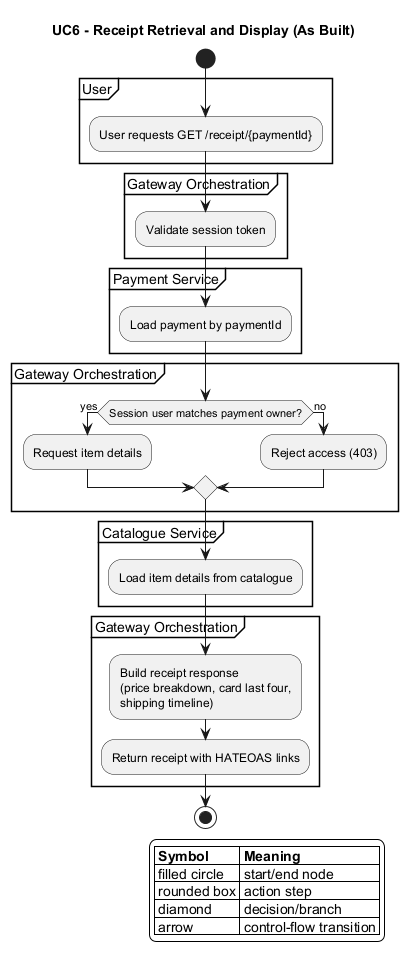

The diagram above was rendered by PlantUML. Its source (embedded in the PNG):
@startuml
title UC6 - Receipt Retrieval and Display (As Built)

skinparam backgroundColor #FFFFFF
skinparam shadowing false

start
partition "User" {
  :User requests GET /receipt/{paymentId};
}
partition "Gateway Orchestration" {
  :Validate session token;
}
partition "Payment Service" {
  :Load payment by paymentId;
}
partition "Gateway Orchestration" {
  if (Session user matches payment owner?) then (yes)
    :Request item details;
  else (no)
    :Reject access (403);
  endif
}
partition "Catalogue Service" {
  :Load item details from catalogue;
}
partition "Gateway Orchestration" {
  :Build receipt response\n(price breakdown, card last four,\nshipping timeline);
  :Return receipt with HATEOAS links;
}
stop

legend right
|= Symbol |= Meaning |
| filled circle | start/end node |
| rounded box | action step |
| diamond | decision/branch |
| arrow | control-flow transition |
endlegend
@enduml